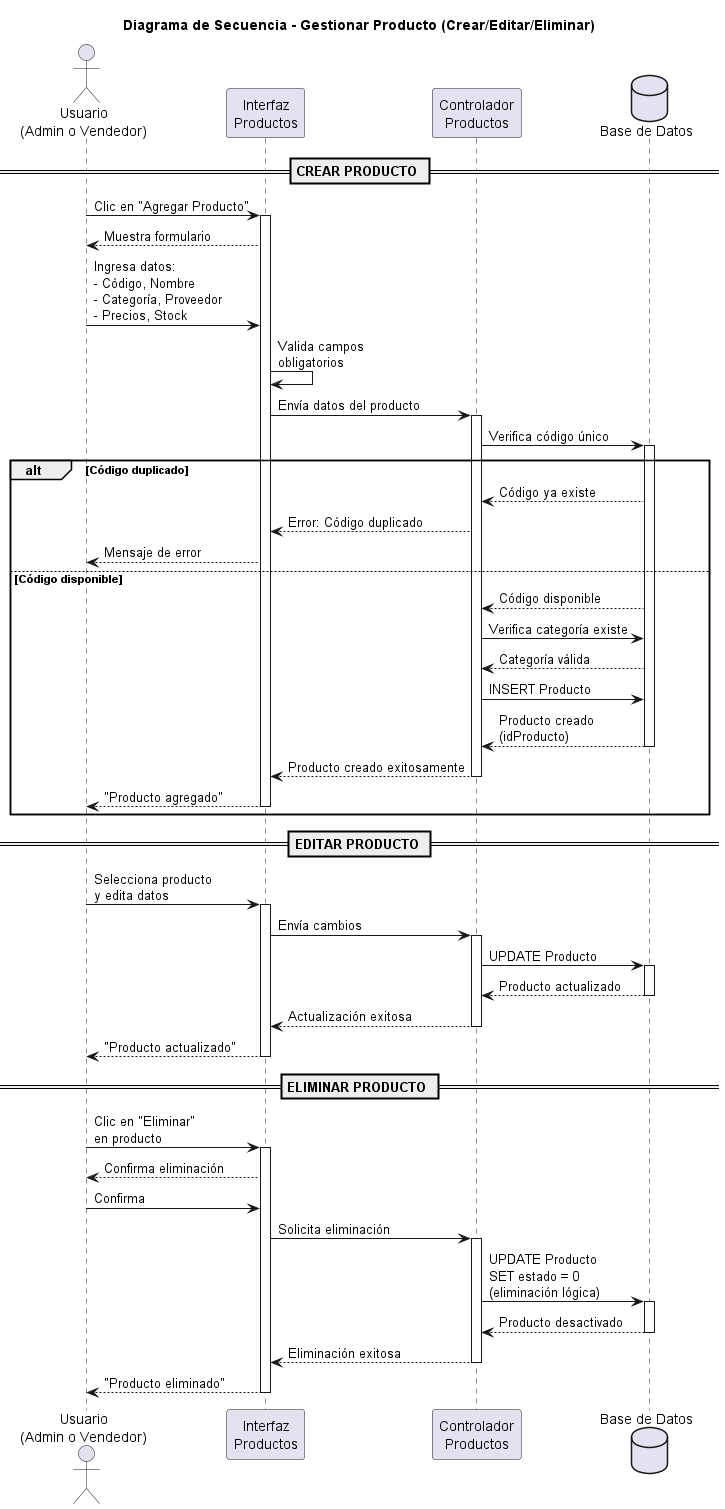

The diagram above was rendered by PlantUML. Its source (embedded in the PNG):
@startuml Secuencia_Gestionar_Producto

title Diagrama de Secuencia - Gestionar Producto (Crear/Editar/Eliminar)

actor "Usuario\n(Admin o Vendedor)" as Usuario
participant "Interfaz\nProductos" as UI
participant "Controlador\nProductos" as Controller
database "Base de Datos" as BD

== CREAR PRODUCTO ==

Usuario -> UI: Clic en "Agregar Producto"
activate UI

UI --> Usuario: Muestra formulario

Usuario -> UI: Ingresa datos:\n- Código, Nombre\n- Categoría, Proveedor\n- Precios, Stock

UI -> UI: Valida campos\nobligatorios

UI -> Controller: Envía datos del producto
activate Controller

Controller -> BD: Verifica código único
activate BD

alt Código duplicado
    BD --> Controller: Código ya existe
    Controller --> UI: Error: Código duplicado
    UI --> Usuario: Mensaje de error
    
else Código disponible
    BD --> Controller: Código disponible
    
    Controller -> BD: Verifica categoría existe
    BD --> Controller: Categoría válida
    
    Controller -> BD: INSERT Producto
    BD --> Controller: Producto creado\n(idProducto)
    deactivate BD
    
    Controller --> UI: Producto creado exitosamente
    deactivate Controller
    
    UI --> Usuario: "Producto agregado"
    deactivate UI
end

== EDITAR PRODUCTO ==

Usuario -> UI: Selecciona producto\ny edita datos
activate UI

UI -> Controller: Envía cambios
activate Controller

Controller -> BD: UPDATE Producto
activate BD

BD --> Controller: Producto actualizado
deactivate BD

Controller --> UI: Actualización exitosa
deactivate Controller

UI --> Usuario: "Producto actualizado"
deactivate UI

== ELIMINAR PRODUCTO ==

Usuario -> UI: Clic en "Eliminar"\nen producto
activate UI

UI --> Usuario: Confirma eliminación

Usuario -> UI: Confirma

UI -> Controller: Solicita eliminación
activate Controller

Controller -> BD: UPDATE Producto\nSET estado = 0\n(eliminación lógica)
activate BD

BD --> Controller: Producto desactivado
deactivate BD

Controller --> UI: Eliminación exitosa
deactivate Controller

UI --> Usuario: "Producto eliminado"
deactivate UI

@enduml